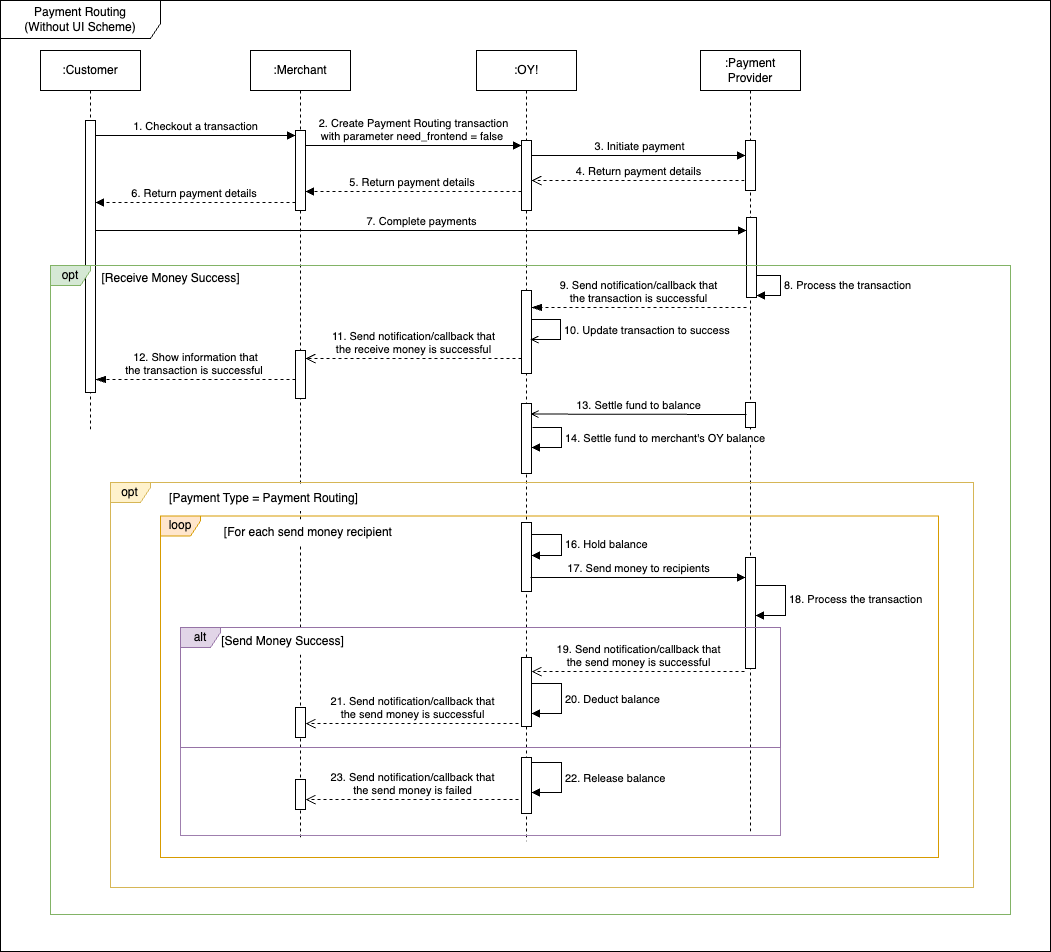

The diagram above was exported from draw.io. Its source (the exported page's mxGraphModel, read from the mxfile embedded in the PNG):
<mxGraphModel dx="2758" dy="1010" grid="0" gridSize="10" guides="1" tooltips="1" connect="1" arrows="1" fold="1" page="1" pageScale="1" pageWidth="850" pageHeight="1100" math="0" shadow="0">
  <root>
    <mxCell id="0" />
    <mxCell id="1" parent="0" />
    <mxCell id="2" value="Payment Routing &lt;br&gt;(Without UI Scheme)" style="shape=umlFrame;whiteSpace=wrap;html=1;pointerEvents=0;width=160;height=38;" vertex="1" parent="1">
      <mxGeometry x="940" y="722" width="1050" height="951" as="geometry" />
    </mxCell>
    <mxCell id="3" value=":Merchant" style="shape=umlLifeline;perimeter=lifelinePerimeter;whiteSpace=wrap;html=1;container=1;dropTarget=0;collapsible=0;recursiveResize=0;outlineConnect=0;portConstraint=eastwest;newEdgeStyle={&quot;curved&quot;:0,&quot;rounded&quot;:0};" vertex="1" parent="1">
      <mxGeometry x="1190" y="772" width="100" height="788" as="geometry" />
    </mxCell>
    <mxCell id="4" value="" style="html=1;points=[[0,0,0,0,5],[0,1,0,0,-5],[1,0,0,0,5],[1,1,0,0,-5]];perimeter=orthogonalPerimeter;outlineConnect=0;targetShapes=umlLifeline;portConstraint=eastwest;newEdgeStyle={&quot;curved&quot;:0,&quot;rounded&quot;:0};" vertex="1" parent="3">
      <mxGeometry x="45" y="80" width="10" height="80" as="geometry" />
    </mxCell>
    <mxCell id="5" value=":OY!" style="shape=umlLifeline;perimeter=lifelinePerimeter;whiteSpace=wrap;html=1;container=1;dropTarget=0;collapsible=0;recursiveResize=0;outlineConnect=0;portConstraint=eastwest;newEdgeStyle={&quot;curved&quot;:0,&quot;rounded&quot;:0};" vertex="1" parent="1">
      <mxGeometry x="1416" y="772" width="100" height="791" as="geometry" />
    </mxCell>
    <mxCell id="6" value="" style="html=1;points=[[0,0,0,0,5],[0,1,0,0,-5],[1,0,0,0,5],[1,1,0,0,-5]];perimeter=orthogonalPerimeter;outlineConnect=0;targetShapes=umlLifeline;portConstraint=eastwest;newEdgeStyle={&quot;curved&quot;:0,&quot;rounded&quot;:0};" vertex="1" parent="5">
      <mxGeometry x="45" y="90" width="10" height="70" as="geometry" />
    </mxCell>
    <mxCell id="7" value=":Payment Provider" style="shape=umlLifeline;perimeter=lifelinePerimeter;whiteSpace=wrap;html=1;container=1;dropTarget=0;collapsible=0;recursiveResize=0;outlineConnect=0;portConstraint=eastwest;newEdgeStyle={&quot;curved&quot;:0,&quot;rounded&quot;:0};" vertex="1" parent="1">
      <mxGeometry x="1640" y="772" width="100" height="781" as="geometry" />
    </mxCell>
    <mxCell id="8" value="" style="html=1;points=[[0,0,0,0,5],[0,1,0,0,-5],[1,0,0,0,5],[1,1,0,0,-5]];perimeter=orthogonalPerimeter;outlineConnect=0;targetShapes=umlLifeline;portConstraint=eastwest;newEdgeStyle={&quot;curved&quot;:0,&quot;rounded&quot;:0};" vertex="1" parent="7">
      <mxGeometry x="45" y="90" width="10" height="50" as="geometry" />
    </mxCell>
    <mxCell id="9" value="" style="html=1;points=[[0,0,0,0,5],[0,1,0,0,-5],[1,0,0,0,5],[1,1,0,0,-5]];perimeter=orthogonalPerimeter;outlineConnect=0;targetShapes=umlLifeline;portConstraint=eastwest;newEdgeStyle={&quot;curved&quot;:0,&quot;rounded&quot;:0};" vertex="1" parent="7">
      <mxGeometry x="46" y="167" width="10" height="80" as="geometry" />
    </mxCell>
    <mxCell id="10" value="1. Checkout a transaction" style="html=1;verticalAlign=bottom;endArrow=block;curved=0;rounded=0;entryX=0;entryY=0;entryDx=0;entryDy=5;" edge="1" target="4" parent="1">
      <mxGeometry relative="1" as="geometry">
        <mxPoint x="1035" y="857" as="sourcePoint" />
      </mxGeometry>
    </mxCell>
    <mxCell id="11" value="2. Create Payment Routing transaction&lt;br style=&quot;border-color: var(--border-color);&quot;&gt;with parameter need_frontend = false&amp;nbsp;" style="html=1;verticalAlign=bottom;endArrow=block;curved=0;rounded=0;entryX=0;entryY=0;entryDx=0;entryDy=5;entryPerimeter=0;" edge="1" source="4" target="6" parent="1">
      <mxGeometry relative="1" as="geometry">
        <mxPoint x="1210" y="867" as="sourcePoint" />
        <mxPoint x="1205" y="867" as="targetPoint" />
        <mxPoint as="offset" />
      </mxGeometry>
    </mxCell>
    <mxCell id="12" value="5. Return payment details&amp;nbsp;" style="html=1;verticalAlign=bottom;endArrow=block;curved=0;rounded=0;dashed=1;" edge="1" parent="1">
      <mxGeometry relative="1" as="geometry">
        <mxPoint x="1461" y="913" as="sourcePoint" />
        <mxPoint x="1245" y="913" as="targetPoint" />
        <Array as="points">
          <mxPoint x="1340" y="913" />
        </Array>
      </mxGeometry>
    </mxCell>
    <mxCell id="13" value="3. Initiate payment" style="html=1;verticalAlign=bottom;endArrow=block;curved=0;rounded=0;" edge="1" parent="1">
      <mxGeometry relative="1" as="geometry">
        <mxPoint x="1471" y="877" as="sourcePoint" />
        <mxPoint x="1685" y="877" as="targetPoint" />
      </mxGeometry>
    </mxCell>
    <mxCell id="14" value="4. Return payment details" style="html=1;verticalAlign=bottom;endArrow=open;dashed=1;endSize=8;curved=0;rounded=0;exitX=0;exitY=1;exitDx=0;exitDy=-5;" edge="1" parent="1">
      <mxGeometry relative="1" as="geometry">
        <mxPoint x="1471" y="902" as="targetPoint" />
        <mxPoint x="1684" y="902" as="sourcePoint" />
      </mxGeometry>
    </mxCell>
    <mxCell id="15" value="7. Complete payments" style="html=1;verticalAlign=bottom;endArrow=block;curved=0;rounded=0;" edge="1" parent="1">
      <mxGeometry width="80" relative="1" as="geometry">
        <mxPoint x="1035" y="952" as="sourcePoint" />
        <mxPoint x="1686" y="952" as="targetPoint" />
        <Array as="points">
          <mxPoint x="1360" y="952" />
        </Array>
      </mxGeometry>
    </mxCell>
    <mxCell id="16" value=":Customer" style="shape=umlLifeline;perimeter=lifelinePerimeter;whiteSpace=wrap;html=1;container=1;dropTarget=0;collapsible=0;recursiveResize=0;outlineConnect=0;portConstraint=eastwest;newEdgeStyle={&quot;curved&quot;:0,&quot;rounded&quot;:0};" vertex="1" parent="1">
      <mxGeometry x="980" y="772" width="100" height="379" as="geometry" />
    </mxCell>
    <mxCell id="17" value="" style="html=1;points=[[0,0,0,0,5],[0,1,0,0,-5],[1,0,0,0,5],[1,1,0,0,-5]];perimeter=orthogonalPerimeter;outlineConnect=0;targetShapes=umlLifeline;portConstraint=eastwest;newEdgeStyle={&quot;curved&quot;:0,&quot;rounded&quot;:0};" vertex="1" parent="16">
      <mxGeometry x="45" y="70" width="10" height="272" as="geometry" />
    </mxCell>
    <mxCell id="18" value="6. Return payment details&amp;nbsp;" style="html=1;verticalAlign=bottom;endArrow=block;curved=0;rounded=0;dashed=1;" edge="1" parent="1">
      <mxGeometry relative="1" as="geometry">
        <mxPoint x="1235" y="924" as="sourcePoint" />
        <mxPoint x="1035" y="924" as="targetPoint" />
        <Array as="points">
          <mxPoint x="1135" y="924" />
        </Array>
      </mxGeometry>
    </mxCell>
    <mxCell id="19" value="" style="rounded=0;whiteSpace=wrap;html=1;fillColor=none;strokeColor=#9f7fae;" vertex="1" parent="1">
      <mxGeometry x="1120" y="1469" width="600" height="88" as="geometry" />
    </mxCell>
    <mxCell id="20" value="" style="html=1;points=[[0,0,0,0,5],[0,1,0,0,-5],[1,0,0,0,5],[1,1,0,0,-5]];perimeter=orthogonalPerimeter;outlineConnect=0;targetShapes=umlLifeline;portConstraint=eastwest;newEdgeStyle={&quot;curved&quot;:0,&quot;rounded&quot;:0};" vertex="1" parent="1">
      <mxGeometry x="1235" y="1072" width="10" height="48" as="geometry" />
    </mxCell>
    <mxCell id="21" value="" style="html=1;points=[[0,0,0,0,5],[0,1,0,0,-5],[1,0,0,0,5],[1,1,0,0,-5]];perimeter=orthogonalPerimeter;outlineConnect=0;targetShapes=umlLifeline;portConstraint=eastwest;newEdgeStyle={&quot;curved&quot;:0,&quot;rounded&quot;:0};" vertex="1" parent="1">
      <mxGeometry x="1461" y="1012" width="10" height="83" as="geometry" />
    </mxCell>
    <mxCell id="22" value="8. Process the transaction" style="html=1;align=left;spacingLeft=2;endArrow=block;rounded=0;edgeStyle=orthogonalEdgeStyle;curved=0;rounded=0;" edge="1" parent="1">
      <mxGeometry x="-0.0027" relative="1" as="geometry">
        <mxPoint x="1696" y="997" as="sourcePoint" />
        <Array as="points">
          <mxPoint x="1720" y="997" />
          <mxPoint x="1720" y="1017" />
        </Array>
        <mxPoint x="1696" y="1017" as="targetPoint" />
        <mxPoint as="offset" />
      </mxGeometry>
    </mxCell>
    <mxCell id="23" value="9. Send notification/callback that &lt;br&gt;the transaction is successful" style="html=1;verticalAlign=bottom;endArrow=blockThin;dashed=1;endSize=8;curved=0;rounded=0;endFill=1;" edge="1" parent="1">
      <mxGeometry x="-0.0011" relative="1" as="geometry">
        <mxPoint x="1471.0000000000002" y="1029" as="targetPoint" />
        <mxPoint x="1686" y="1029" as="sourcePoint" />
        <Array as="points">
          <mxPoint x="1570" y="1029" />
        </Array>
        <mxPoint as="offset" />
      </mxGeometry>
    </mxCell>
    <mxCell id="24" value="12. Show information that &lt;br&gt;the transaction is successful&amp;nbsp;" style="html=1;verticalAlign=bottom;endArrow=blockThin;dashed=1;endSize=8;curved=0;rounded=0;endFill=1;" edge="1" parent="1">
      <mxGeometry x="0.0016" relative="1" as="geometry">
        <mxPoint x="1035" y="1101" as="targetPoint" />
        <mxPoint x="1235" y="1101" as="sourcePoint" />
        <Array as="points">
          <mxPoint x="1205" y="1101" />
        </Array>
        <mxPoint as="offset" />
      </mxGeometry>
    </mxCell>
    <mxCell id="25" value="&lt;div&gt;11. Send notification/callback that&lt;/div&gt;&lt;div&gt;the receive money is successful&lt;/div&gt;" style="html=1;verticalAlign=bottom;endArrow=open;dashed=1;endSize=8;curved=0;rounded=0;" edge="1" parent="1">
      <mxGeometry x="-0.0011" relative="1" as="geometry">
        <mxPoint x="1461.0000000000002" y="1080" as="sourcePoint" />
        <mxPoint x="1245" y="1080" as="targetPoint" />
        <Array as="points">
          <mxPoint x="1350" y="1080" />
        </Array>
        <mxPoint as="offset" />
      </mxGeometry>
    </mxCell>
    <mxCell id="26" value="opt" style="shape=umlFrame;whiteSpace=wrap;html=1;pointerEvents=0;width=40;height=20;fillColor=#d5e8d4;strokeColor=#82b366;" vertex="1" parent="1">
      <mxGeometry x="990" y="987" width="960" height="649" as="geometry" />
    </mxCell>
    <mxCell id="27" value="&lt;span style=&quot;font-weight: 400;&quot;&gt;[Receive Money Success]&lt;/span&gt;" style="text;align=center;fontStyle=1;verticalAlign=middle;spacingLeft=3;spacingRight=3;strokeColor=none;rotatable=0;points=[[0,0.5],[1,0.5]];portConstraint=eastwest;html=1;" vertex="1" parent="1">
      <mxGeometry x="1070" y="987" width="80" height="26" as="geometry" />
    </mxCell>
    <mxCell id="28" value="10. Update transaction to success" style="html=1;align=left;spacingLeft=2;endArrow=open;rounded=0;edgeStyle=orthogonalEdgeStyle;curved=0;rounded=0;endFill=0;" edge="1" parent="1">
      <mxGeometry relative="1" as="geometry">
        <mxPoint x="1471" y="1040.9999999999998" as="sourcePoint" />
        <Array as="points">
          <mxPoint x="1500" y="1041" />
          <mxPoint x="1500" y="1061" />
        </Array>
        <mxPoint x="1470" y="1061" as="targetPoint" />
      </mxGeometry>
    </mxCell>
    <mxCell id="29" value="" style="html=1;points=[[0,0,0,0,5],[0,1,0,0,-5],[1,0,0,0,5],[1,1,0,0,-5]];perimeter=orthogonalPerimeter;outlineConnect=0;targetShapes=umlLifeline;portConstraint=eastwest;newEdgeStyle={&quot;curved&quot;:0,&quot;rounded&quot;:0};" vertex="1" parent="1">
      <mxGeometry x="1685" y="1124" width="10" height="25" as="geometry" />
    </mxCell>
    <mxCell id="30" value="13. Settle fund to balance" style="html=1;verticalAlign=bottom;endArrow=open;curved=0;rounded=0;endFill=0;" edge="1" parent="1">
      <mxGeometry x="-0.0025" width="80" relative="1" as="geometry">
        <mxPoint x="1686" y="1136" as="sourcePoint" />
        <mxPoint x="1470" y="1135.5499999999997" as="targetPoint" />
        <mxPoint as="offset" />
      </mxGeometry>
    </mxCell>
    <mxCell id="31" value="" style="html=1;points=[[0,0,0,0,5],[0,1,0,0,-5],[1,0,0,0,5],[1,1,0,0,-5]];perimeter=orthogonalPerimeter;outlineConnect=0;targetShapes=umlLifeline;portConstraint=eastwest;newEdgeStyle={&quot;curved&quot;:0,&quot;rounded&quot;:0};" vertex="1" parent="1">
      <mxGeometry x="1461" y="1125" width="10" height="70" as="geometry" />
    </mxCell>
    <mxCell id="32" value="" style="html=1;points=[[0,0,0,0,5],[0,1,0,0,-5],[1,0,0,0,5],[1,1,0,0,-5]];perimeter=orthogonalPerimeter;outlineConnect=0;targetShapes=umlLifeline;portConstraint=eastwest;newEdgeStyle={&quot;curved&quot;:0,&quot;rounded&quot;:0};" vertex="1" parent="1">
      <mxGeometry x="1461" y="1244" width="10" height="69" as="geometry" />
    </mxCell>
    <mxCell id="33" value="" style="html=1;points=[[0,0,0,0,5],[0,1,0,0,-5],[1,0,0,0,5],[1,1,0,0,-5]];perimeter=orthogonalPerimeter;outlineConnect=0;targetShapes=umlLifeline;portConstraint=eastwest;newEdgeStyle={&quot;curved&quot;:0,&quot;rounded&quot;:0};" vertex="1" parent="1">
      <mxGeometry x="1685" y="1279" width="10" height="111" as="geometry" />
    </mxCell>
    <mxCell id="34" value="opt" style="shape=umlFrame;whiteSpace=wrap;html=1;pointerEvents=0;width=40;height=20;fillColor=#fff2cc;strokeColor=#d6b656;" vertex="1" parent="1">
      <mxGeometry x="1050" y="1204" width="863" height="405" as="geometry" />
    </mxCell>
    <mxCell id="35" value="17. Send money to recipients" style="html=1;verticalAlign=bottom;endArrow=block;curved=0;rounded=0;" edge="1" parent="1">
      <mxGeometry x="0.0063" width="80" relative="1" as="geometry">
        <mxPoint x="1470" y="1299" as="sourcePoint" />
        <mxPoint x="1685" y="1299" as="targetPoint" />
        <mxPoint as="offset" />
      </mxGeometry>
    </mxCell>
    <mxCell id="36" value="loop" style="shape=umlFrame;whiteSpace=wrap;html=1;pointerEvents=0;width=40;height=20;fillColor=#ffe6cc;strokeColor=#d79b00;" vertex="1" parent="1">
      <mxGeometry x="1100" y="1237.5" width="778" height="341.5" as="geometry" />
    </mxCell>
    <mxCell id="37" value="&lt;span style=&quot;font-weight: 400;&quot;&gt;[Payment Type = Payment Routing]&lt;/span&gt;" style="text;align=center;fontStyle=1;verticalAlign=middle;spacingLeft=3;spacingRight=3;strokeColor=none;rotatable=0;points=[[0,0.5],[1,0.5]];portConstraint=eastwest;html=1;fillColor=default;" vertex="1" parent="1">
      <mxGeometry x="1095" y="1206.5" width="215" height="26" as="geometry" />
    </mxCell>
    <mxCell id="38" value="" style="html=1;points=[[0,0,0,0,5],[0,1,0,0,-5],[1,0,0,0,5],[1,1,0,0,-5]];perimeter=orthogonalPerimeter;outlineConnect=0;targetShapes=umlLifeline;portConstraint=eastwest;newEdgeStyle={&quot;curved&quot;:0,&quot;rounded&quot;:0};" vertex="1" parent="1">
      <mxGeometry x="1235" y="1429" width="10" height="30" as="geometry" />
    </mxCell>
    <mxCell id="39" value="22. Release balance" style="html=1;align=left;spacingLeft=2;endArrow=block;rounded=0;edgeStyle=orthogonalEdgeStyle;curved=0;rounded=0;" edge="1" parent="1">
      <mxGeometry relative="1" as="geometry">
        <mxPoint x="1471" y="1484" as="sourcePoint" />
        <Array as="points">
          <mxPoint x="1501" y="1514" />
        </Array>
        <mxPoint x="1471" y="1514" as="targetPoint" />
      </mxGeometry>
    </mxCell>
    <mxCell id="40" value="alt" style="shape=umlFrame;whiteSpace=wrap;html=1;pointerEvents=0;width=40;height=20;fillColor=#e1d5e7;strokeColor=#9673a6;" vertex="1" parent="1">
      <mxGeometry x="1120" y="1349" width="600" height="120" as="geometry" />
    </mxCell>
    <mxCell id="41" value="&lt;div&gt;21. Send notification/callback that&lt;/div&gt;&lt;div&gt;the send money is successful&lt;/div&gt;" style="html=1;verticalAlign=bottom;endArrow=open;dashed=1;endSize=8;curved=0;rounded=0;" edge="1" parent="1">
      <mxGeometry x="-0.0011" relative="1" as="geometry">
        <mxPoint x="1458" y="1445" as="sourcePoint" />
        <mxPoint x="1245" y="1445.09" as="targetPoint" />
        <Array as="points">
          <mxPoint x="1350" y="1445.09" />
        </Array>
        <mxPoint as="offset" />
      </mxGeometry>
    </mxCell>
    <mxCell id="42" value="&lt;span style=&quot;font-weight: 400;&quot;&gt;[Send Money Success]&lt;/span&gt;" style="text;align=center;fontStyle=1;verticalAlign=middle;spacingLeft=3;spacingRight=3;rotatable=0;points=[[0,0.5],[1,0.5]];portConstraint=eastwest;html=1;fillColor=default;" vertex="1" parent="1">
      <mxGeometry x="1182" y="1350" width="80" height="26" as="geometry" />
    </mxCell>
    <mxCell id="43" value="&lt;span style=&quot;font-weight: 400;&quot;&gt;[For each send money recipient&amp;nbsp;&lt;/span&gt;" style="text;align=center;fontStyle=1;verticalAlign=middle;spacingLeft=3;spacingRight=3;strokeColor=none;rotatable=0;points=[[0,0.5],[1,0.5]];portConstraint=eastwest;html=1;fillColor=default;" vertex="1" parent="1">
      <mxGeometry x="1143" y="1241" width="212" height="26" as="geometry" />
    </mxCell>
    <mxCell id="44" value="" style="html=1;points=[[0,0,0,0,5],[0,1,0,0,-5],[1,0,0,0,5],[1,1,0,0,-5]];perimeter=orthogonalPerimeter;outlineConnect=0;targetShapes=umlLifeline;portConstraint=eastwest;newEdgeStyle={&quot;curved&quot;:0,&quot;rounded&quot;:0};" vertex="1" parent="1">
      <mxGeometry x="1461" y="1479" width="10" height="56" as="geometry" />
    </mxCell>
    <mxCell id="45" value="20. Deduct balance" style="html=1;align=left;spacingLeft=2;endArrow=block;rounded=0;edgeStyle=orthogonalEdgeStyle;curved=0;rounded=0;" edge="1" parent="1">
      <mxGeometry relative="1" as="geometry">
        <mxPoint x="1471" y="1405" as="sourcePoint" />
        <Array as="points">
          <mxPoint x="1501" y="1435" />
        </Array>
        <mxPoint x="1471" y="1435" as="targetPoint" />
      </mxGeometry>
    </mxCell>
    <mxCell id="46" value="16. Hold balance" style="html=1;align=left;spacingLeft=2;endArrow=block;rounded=0;edgeStyle=orthogonalEdgeStyle;curved=0;rounded=0;" edge="1" parent="1">
      <mxGeometry relative="1" as="geometry">
        <mxPoint x="1471" y="1256" as="sourcePoint" />
        <Array as="points">
          <mxPoint x="1501" y="1256" />
          <mxPoint x="1501" y="1277" />
          <mxPoint x="1471" y="1277" />
        </Array>
        <mxPoint x="1471" y="1277" as="targetPoint" />
      </mxGeometry>
    </mxCell>
    <mxCell id="47" value="14. Settle fund to merchant's OY balance" style="html=1;align=left;spacingLeft=2;endArrow=block;rounded=0;edgeStyle=orthogonalEdgeStyle;curved=0;rounded=0;" edge="1" parent="1">
      <mxGeometry relative="1" as="geometry">
        <mxPoint x="1472" y="1148.9999999999998" as="sourcePoint" />
        <Array as="points">
          <mxPoint x="1501" y="1149" />
          <mxPoint x="1501" y="1169" />
        </Array>
        <mxPoint x="1471" y="1169" as="targetPoint" />
      </mxGeometry>
    </mxCell>
    <mxCell id="48" value="18. Process the transaction" style="html=1;align=left;spacingLeft=2;endArrow=block;rounded=0;edgeStyle=orthogonalEdgeStyle;curved=0;rounded=0;" edge="1" parent="1">
      <mxGeometry x="-0.0101" relative="1" as="geometry">
        <mxPoint x="1695" y="1307" as="sourcePoint" />
        <Array as="points">
          <mxPoint x="1725" y="1337" />
        </Array>
        <mxPoint x="1695" y="1337" as="targetPoint" />
        <mxPoint as="offset" />
      </mxGeometry>
    </mxCell>
    <mxCell id="49" value="" style="html=1;points=[[0,0,0,0,5],[0,1,0,0,-5],[1,0,0,0,5],[1,1,0,0,-5]];perimeter=orthogonalPerimeter;outlineConnect=0;targetShapes=umlLifeline;portConstraint=eastwest;newEdgeStyle={&quot;curved&quot;:0,&quot;rounded&quot;:0};" vertex="1" parent="1">
      <mxGeometry x="1461" y="1379" width="10" height="69" as="geometry" />
    </mxCell>
    <mxCell id="50" value="&lt;div&gt;19. Send notification/callback that&lt;/div&gt;&lt;div&gt;the send money is successful&lt;/div&gt;" style="html=1;verticalAlign=bottom;endArrow=open;dashed=1;endSize=8;curved=0;rounded=0;" edge="1" parent="1">
      <mxGeometry x="-0.0011" relative="1" as="geometry">
        <mxPoint x="1684" y="1393" as="sourcePoint" />
        <mxPoint x="1471" y="1393.09" as="targetPoint" />
        <Array as="points">
          <mxPoint x="1576" y="1393.09" />
        </Array>
        <mxPoint as="offset" />
      </mxGeometry>
    </mxCell>
    <mxCell id="51" value="" style="html=1;points=[[0,0,0,0,5],[0,1,0,0,-5],[1,0,0,0,5],[1,1,0,0,-5]];perimeter=orthogonalPerimeter;outlineConnect=0;targetShapes=umlLifeline;portConstraint=eastwest;newEdgeStyle={&quot;curved&quot;:0,&quot;rounded&quot;:0};" vertex="1" parent="1">
      <mxGeometry x="1235" y="1501" width="10" height="30" as="geometry" />
    </mxCell>
    <mxCell id="52" value="&lt;div&gt;23. Send notification/callback that&lt;/div&gt;&lt;div&gt;the send money is failed&lt;/div&gt;" style="html=1;verticalAlign=bottom;endArrow=open;dashed=1;endSize=8;curved=0;rounded=0;" edge="1" parent="1">
      <mxGeometry x="-0.0011" relative="1" as="geometry">
        <mxPoint x="1458" y="1521" as="sourcePoint" />
        <mxPoint x="1245" y="1521.09" as="targetPoint" />
        <Array as="points">
          <mxPoint x="1350" y="1521.09" />
        </Array>
        <mxPoint as="offset" />
      </mxGeometry>
    </mxCell>
  </root>
</mxGraphModel>